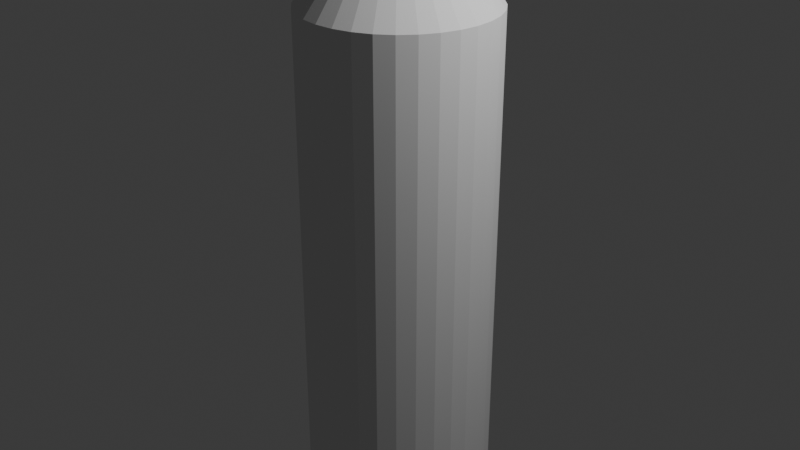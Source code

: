 # Source: bottle.blend  (saved by Blender 4.5.87; exported with 4.5.12 LTS)
import bpy
from mathutils import Matrix  # noqa: F401  (used for matrix-valued properties, if any)

bpy.ops.wm.read_factory_settings(use_empty=True)
scene = bpy.context.scene
scene.name = 'Scene'

# ---- collections
col_collection = bpy.data.collections.new('Collection'); scene.collection.children.link(col_collection)

# ---- world
world_world = bpy.data.worlds.new('World'); scene.world = world_world
world_world.use_nodes = True; world_world.node_tree.nodes.clear()
_N = world_world.node_tree.nodes; _L = world_world.node_tree.links
n0 = _N.new('ShaderNodeOutputWorld'); n0.name = 'World Output'; n0.location = (200, 100)
n1 = _N.new('ShaderNodeBackground'); n1.name = 'Background'; n1.location = (-200, 100)
n1.inputs[0].default_value = (0.05088, 0.05088, 0.05088, 1.0)
_L.new(n1.outputs[0], n0.inputs[0])
n0.is_active_output = True
world_world.color = (0.05088, 0.05088, 0.05088)
world_world.sun_shadow_jitter_overblur = 0.0

# ---- cameras
cam_camera = bpy.data.cameras.new('Camera')
cam_camera.clip_end = 100.0
cam_camera.ortho_scale = 7.314

# ---- lights
light_light = bpy.data.lights.new('Light', 'POINT')
light_light.energy = 1000.0
light_light.shadow_soft_size = 0.1

# ---- meshes
me_cylinder = bpy.data.meshes.new('Cylinder')
me_cylinder.from_pydata([(-3.989e-08, 1.0, -2.981), (0.1951, 0.9808, -2.981), (0.3827, 0.9239, -2.981), (0.5556, 0.8315, -2.981), (0.7071, 0.7071, -2.981), (0.8315, 0.5556, -2.981), (0.9239, 0.3827, -2.981), (0.9808, 0.1951, -2.981), (1.0, -4.743e-09, -2.981), (0.9808, -0.1951, -2.981), (0.9239, -0.3827, -2.981), (0.8315, -0.5556, -2.981), (0.7071, -0.7071, -2.981), (0.5556, -0.8315, -2.981), (0.3827, -0.9239, -2.981), (0.1951, -0.9808, -2.981), (-3.989e-08, -1.0, -2.981), (-0.1951, -0.9808, -2.981), (-0.3827, -0.9239, -2.981), (-0.5556, -0.8315, -2.981), (-0.7071, -0.7071, -2.981), (-0.8315, -0.5556, -2.981), (-0.9239, -0.3827, -2.981), (-0.9808, -0.1951, -2.981), (-1.0, -4.743e-09, -2.981), (-0.9808, 0.1951, -2.981), (-0.9239, 0.3827, -2.981), (-0.8315, 0.5556, -2.981), (-0.7071, 0.7071, -2.981), (-0.5556, 0.8315, -2.981), (-0.3827, 0.9239, -2.981), (-0.1951, 0.9808, -2.981), (-3.989e-08, 1.0, 2.216), (0.1951, 0.9808, 2.216), (0.3827, 0.9239, 2.216), (0.5556, 0.8315, 2.216), (0.7071, 0.7071, 2.216), (0.8315, 0.5556, 2.216), (0.9239, 0.3827, 2.216), (0.9808, 0.1951, 2.216), (1.0, -4.743e-09, 2.216), (0.9808, -0.1951, 2.216), (0.9239, -0.3827, 2.216), (0.8315, -0.5556, 2.216), (0.7071, -0.7071, 2.216), (0.5556, -0.8315, 2.216), (0.3827, -0.9239, 2.216), (0.1951, -0.9808, 2.216), (-3.989e-08, -1.0, 2.216), (-0.1951, -0.9808, 2.216), (-0.3827, -0.9239, 2.216), (-0.5556, -0.8315, 2.216), (-0.7071, -0.7071, 2.216), (-0.8315, -0.5556, 2.216), (-0.9239, -0.3827, 2.216), (-0.9808, -0.1951, 2.216), (-1.0, -4.743e-09, 2.216), (-0.9808, 0.1951, 2.216), (-0.9239, 0.3827, 2.216), (-0.8315, 0.5556, 2.216), (-0.7071, 0.7071, 2.216), (-0.5556, 0.8315, 2.216), (-0.3827, 0.9239, 2.216), (-0.1951, 0.9808, 2.216), (3.649e-08, 0.3593, 3.051), (0.07011, 0.3524, 3.051), (0.1375, 0.332, 3.051), (0.1996, 0.2988, 3.051), (0.2541, 0.2541, 3.051), (0.2988, 0.1996, 3.051), (0.332, 0.1375, 3.051), (0.3524, 0.07011, 3.051), (0.3593, -4.743e-09, 3.051), (0.3524, -0.07011, 3.051), (0.332, -0.1375, 3.051), (0.2988, -0.1996, 3.051), (0.2541, -0.2541, 3.051), (0.1996, -0.2988, 3.051), (0.1375, -0.332, 3.051), (0.07011, -0.3524, 3.051), (3.649e-08, -0.3593, 3.051), (-0.07011, -0.3524, 3.051), (-0.1375, -0.332, 3.051), (-0.1996, -0.2988, 3.051), (-0.2541, -0.2541, 3.051), (-0.2988, -0.1996, 3.051), (-0.332, -0.1375, 3.051), (-0.3524, -0.07011, 3.051), (-0.3593, -4.743e-09, 3.051), (-0.3524, 0.07011, 3.051), (-0.332, 0.1375, 3.051), (-0.2988, 0.1996, 3.051), (-0.2541, 0.2541, 3.051), (-0.1996, 0.2988, 3.051), (-0.1375, 0.332, 3.051), (-0.07011, 0.3524, 3.051), (-0.0701, 0.3524, 5.1), (7.582e-07, 0.3593, 5.1), (-0.1375, 0.332, 5.1), (-0.1996, 0.2988, 5.1), (-0.2541, 0.2541, 5.1), (-0.2988, 0.1996, 5.1), (-0.332, 0.1375, 5.1), (-0.3524, 0.07011, 5.1), (-0.3593, -4.743e-09, 5.1), (-0.3524, -0.07011, 5.1), (-0.332, -0.1375, 5.1), (-0.2988, -0.1996, 5.1), (-0.2541, -0.2541, 5.1), (-0.1996, -0.2988, 5.1), (-0.1375, -0.332, 5.1), (-0.0701, -0.3524, 5.1), (7.582e-07, -0.3593, 5.1), (0.07011, -0.3524, 5.1), (0.1375, -0.332, 5.1), (0.1996, -0.2988, 5.1), (0.2541, -0.2541, 5.1), (0.2988, -0.1996, 5.1), (0.332, -0.1375, 5.1), (0.3524, -0.07011, 5.1), (0.3593, -4.743e-09, 5.1), (0.3524, 0.07011, 5.1), (0.332, 0.1375, 5.1), (0.2988, 0.1996, 5.1), (0.2541, 0.2541, 5.1), (0.1996, 0.2988, 5.1), (0.1375, 0.332, 5.1), (0.07011, 0.3524, 5.1), (-0.0701, 0.3524, 4.98), (7.158e-07, 0.3593, 4.98), (-0.1375, 0.332, 4.98), (-0.1996, 0.2988, 4.98), (-0.2541, 0.2541, 4.98), (-0.2988, 0.1996, 4.98), (-0.332, 0.1375, 4.98), (-0.3524, 0.07011, 4.98), (-0.3593, -4.743e-09, 4.98), (-0.3524, -0.07011, 4.98), (-0.332, -0.1375, 4.98), (-0.2988, -0.1996, 4.98), (-0.2541, -0.2541, 4.98), (-0.1996, -0.2988, 4.98), (-0.1375, -0.332, 4.98), (-0.0701, -0.3524, 4.98), (7.158e-07, -0.3593, 4.98), (0.07011, -0.3524, 4.98), (0.1375, -0.332, 4.98), (0.1996, -0.2988, 4.98), (0.2541, -0.2541, 4.98), (0.2988, -0.1996, 4.98), (0.332, -0.1375, 4.98), (0.3524, -0.07011, 4.98), (0.3593, -4.743e-09, 4.98), (0.3524, 0.07011, 4.98), (0.332, 0.1375, 4.98), (0.2988, 0.1996, 4.98), (0.2541, 0.2541, 4.98), (0.1996, 0.2988, 4.98), (0.1375, 0.332, 4.98), (0.07011, 0.3524, 4.98), (-0.1375, 0.332, 4.981), (-0.1375, 0.332, 4.962), (-0.0701, 0.3524, 4.981), (-0.0701, 0.3524, 4.962), (7.162e-07, 0.3593, 4.981), (7.097e-07, 0.3593, 4.962), (-0.1996, 0.2988, 4.981), (-0.1996, 0.2988, 4.962), (-0.2541, 0.2541, 4.981), (-0.2541, 0.2541, 4.962), (-0.2988, 0.1996, 4.981), (-0.2988, 0.1996, 4.962), (-0.332, 0.1375, 4.981), (-0.332, 0.1375, 4.962), (-0.3524, 0.07011, 4.981), (-0.3524, 0.07011, 4.962), (-0.3593, -4.743e-09, 4.981), (-0.3593, -4.743e-09, 4.962), (-0.3524, -0.07011, 4.981), (-0.3524, -0.07011, 4.962), (-0.332, -0.1375, 4.981), (-0.332, -0.1375, 4.962), (-0.2988, -0.1996, 4.981), (-0.2988, -0.1996, 4.962), (-0.2541, -0.2541, 4.981), (-0.2541, -0.2541, 4.962), (-0.1996, -0.2988, 4.981), (-0.1996, -0.2988, 4.962), (-0.1375, -0.332, 4.981), (-0.1375, -0.332, 4.962), (-0.0701, -0.3524, 4.981), (-0.0701, -0.3524, 4.962), (7.162e-07, -0.3593, 4.981), (7.097e-07, -0.3593, 4.962), (0.07011, -0.3524, 4.981), (0.07011, -0.3524, 4.962), (0.1375, -0.332, 4.981), (0.1375, -0.332, 4.962), (0.1996, -0.2988, 4.981), (0.1996, -0.2988, 4.962), (0.2541, -0.2541, 4.981), (0.2541, -0.2541, 4.962), (0.2988, -0.1996, 4.981), (0.2988, -0.1996, 4.962), (0.332, -0.1375, 4.981), (0.332, -0.1375, 4.962), (0.3524, -0.07011, 4.981), (0.3524, -0.07011, 4.962), (0.3593, -4.743e-09, 4.981), (0.3593, -4.743e-09, 4.962), (0.3524, 0.07011, 4.981), (0.3524, 0.07011, 4.962), (0.332, 0.1375, 4.981), (0.332, 0.1375, 4.962), (0.2988, 0.1996, 4.981), (0.2988, 0.1996, 4.962), (0.2541, 0.2541, 4.981), (0.2541, 0.2541, 4.962), (0.1996, 0.2988, 4.981), (0.1996, 0.2988, 4.962), (0.1375, 0.332, 4.981), (0.1375, 0.332, 4.962), (0.07011, 0.3524, 4.981), (0.07011, 0.3524, 4.962), (-0.1996, 0.2988, 4.963), (-0.1996, 0.2988, 4.83), (-0.1375, 0.332, 4.963), (-0.1375, 0.332, 4.83), (-0.0701, 0.3524, 4.963), (-0.0701, 0.3524, 4.83), (7.101e-07, 0.3593, 4.963), (6.632e-07, 0.3593, 4.83), (-0.2541, 0.2541, 4.963), (-0.2541, 0.2541, 4.83), (-0.2988, 0.1996, 4.963), (-0.2988, 0.1996, 4.83), (-0.332, 0.1375, 4.963), (-0.332, 0.1375, 4.83), (-0.3524, 0.07011, 4.963), (-0.3524, 0.07011, 4.83), (-0.3593, -4.743e-09, 4.963), (-0.3593, -4.743e-09, 4.83), (-0.3524, -0.07011, 4.963), (-0.3524, -0.07011, 4.83), (-0.332, -0.1375, 4.963), (-0.332, -0.1375, 4.83), (-0.2988, -0.1996, 4.963), (-0.2988, -0.1996, 4.83), (-0.2541, -0.2541, 4.963), (-0.2541, -0.2541, 4.83), (-0.1996, -0.2988, 4.963), (-0.1996, -0.2988, 4.83), (-0.1375, -0.332, 4.963), (-0.1375, -0.332, 4.83), (-0.0701, -0.3524, 4.963), (-0.0701, -0.3524, 4.83), (7.101e-07, -0.3593, 4.963), (6.632e-07, -0.3593, 4.83), (0.07011, -0.3524, 4.963), (0.07011, -0.3524, 4.83), (0.1375, -0.332, 4.963), (0.1375, -0.332, 4.83), (0.1996, -0.2988, 4.963), (0.1996, -0.2988, 4.83), (0.2541, -0.2541, 4.963), (0.2541, -0.2541, 4.83), (0.2988, -0.1996, 4.963), (0.2988, -0.1996, 4.83), (0.332, -0.1375, 4.963), (0.332, -0.1375, 4.83), (0.3524, -0.07011, 4.963), (0.3524, -0.07011, 4.83), (0.3593, -4.743e-09, 4.963), (0.3593, -4.743e-09, 4.83), (0.3524, 0.07011, 4.963), (0.3524, 0.07011, 4.83), (0.332, 0.1375, 4.963), (0.332, 0.1375, 4.83), (0.2988, 0.1996, 4.963), (0.2988, 0.1996, 4.83), (0.2541, 0.2541, 4.963), (0.2541, 0.2541, 4.83), (0.1996, 0.2988, 4.963), (0.1996, 0.2988, 4.83), (0.1375, 0.332, 4.963), (0.1375, 0.332, 4.83), (0.07011, 0.3524, 4.963), (0.07011, 0.3524, 4.83), (-0.1375, 0.332, 4.963), (-0.1575, 0.3804, 4.964), (-0.1996, 0.2988, 4.963), (-0.2287, 0.3423, 4.964), (-0.2911, 0.2911, 4.831), (-0.2541, 0.2541, 4.816), (-0.2287, 0.3423, 4.831), (-0.1996, 0.2988, 4.816), (-0.0701, 0.3524, 4.963), (-0.08032, 0.4038, 4.964), (-0.1575, 0.3804, 4.831), (-0.1375, 0.332, 4.816), (7.101e-07, 0.3593, 4.963), (7.232e-07, 0.4117, 4.964), (-0.08032, 0.4038, 4.831), (-0.0701, 0.3524, 4.816), (0.07011, 0.3524, 4.963), (0.08032, 0.4038, 4.964), (6.699e-07, 0.4117, 4.831), (6.582e-07, 0.3593, 4.816), (-0.2541, 0.2541, 4.963), (-0.2911, 0.2911, 4.964), (-0.3423, 0.2287, 4.831), (-0.2988, 0.1996, 4.816), (-0.2988, 0.1996, 4.963), (-0.3423, 0.2287, 4.964), (-0.3804, 0.1575, 4.831), (-0.332, 0.1375, 4.816), (-0.332, 0.1375, 4.963), (-0.3804, 0.1575, 4.964), (-0.4038, 0.08032, 4.831), (-0.3524, 0.07011, 4.816), (-0.3524, 0.07011, 4.963), (-0.4038, 0.08032, 4.964), (-0.4117, -8.792e-09, 4.831), (-0.3593, -4.743e-09, 4.816), (-0.3593, -4.743e-09, 4.963), (-0.4117, -8.792e-09, 4.964), (-0.4038, -0.08032, 4.831), (-0.3524, -0.07011, 4.816), (-0.3524, -0.07011, 4.963), (-0.4038, -0.08032, 4.964), (-0.3804, -0.1575, 4.831), (-0.332, -0.1375, 4.816), (-0.332, -0.1375, 4.963), (-0.3804, -0.1575, 4.964), (-0.3423, -0.2287, 4.831), (-0.2988, -0.1996, 4.816), (-0.2988, -0.1996, 4.963), (-0.3423, -0.2287, 4.964), (-0.2911, -0.2911, 4.831), (-0.2541, -0.2541, 4.816), (-0.2541, -0.2541, 4.963), (-0.2911, -0.2911, 4.964), (-0.2287, -0.3423, 4.831), (-0.1996, -0.2988, 4.816), (-0.1996, -0.2988, 4.963), (-0.2287, -0.3423, 4.964), (-0.1575, -0.3804, 4.831), (-0.1375, -0.332, 4.816), (-0.1375, -0.332, 4.963), (-0.1575, -0.3804, 4.964), (-0.08032, -0.4038, 4.831), (-0.0701, -0.3524, 4.816), (-0.0701, -0.3524, 4.963), (-0.08032, -0.4038, 4.964), (6.699e-07, -0.4117, 4.831), (6.582e-07, -0.3593, 4.816), (7.101e-07, -0.3593, 4.963), (7.232e-07, -0.4117, 4.964), (0.08032, -0.4038, 4.831), (0.07011, -0.3524, 4.816), (0.07011, -0.3524, 4.963), (0.08032, -0.4038, 4.964), (0.1575, -0.3804, 4.831), (0.1375, -0.332, 4.816), (0.1375, -0.332, 4.963), (0.1575, -0.3804, 4.964), (0.2287, -0.3423, 4.831), (0.1996, -0.2988, 4.816), (0.1996, -0.2988, 4.963), (0.2287, -0.3423, 4.964), (0.2911, -0.2911, 4.831), (0.2541, -0.2541, 4.816), (0.2541, -0.2541, 4.963), (0.2911, -0.2911, 4.964), (0.3423, -0.2287, 4.831), (0.2988, -0.1996, 4.816), (0.2988, -0.1996, 4.963), (0.3423, -0.2287, 4.964), (0.3804, -0.1575, 4.831), (0.332, -0.1375, 4.816), (0.332, -0.1375, 4.963), (0.3804, -0.1575, 4.964), (0.4038, -0.08032, 4.831), (0.3524, -0.07011, 4.816), (0.3524, -0.07011, 4.963), (0.4038, -0.08032, 4.964), (0.4117, -8.792e-09, 4.831), (0.3593, -4.743e-09, 4.816), (0.3593, -4.743e-09, 4.963), (0.4117, -8.792e-09, 4.964), (0.4038, 0.08032, 4.831), (0.3524, 0.07011, 4.816), (0.3524, 0.07011, 4.963), (0.4038, 0.08032, 4.964), (0.3804, 0.1575, 4.831), (0.332, 0.1375, 4.816), (0.332, 0.1375, 4.963), (0.3804, 0.1575, 4.964), (0.3423, 0.2287, 4.831), (0.2988, 0.1996, 4.816), (0.2988, 0.1996, 4.963), (0.3423, 0.2287, 4.964), (0.2911, 0.2911, 4.831), (0.2541, 0.2541, 4.816), (0.2541, 0.2541, 4.963), (0.2911, 0.2911, 4.964), (0.2287, 0.3423, 4.831), (0.1996, 0.2988, 4.816), (0.1996, 0.2988, 4.963), (0.2287, 0.3423, 4.964), (0.1575, 0.3804, 4.831), (0.1375, 0.332, 4.816), (0.1375, 0.332, 4.963), (0.1575, 0.3804, 4.964), (0.08032, 0.4038, 4.831), (0.07011, 0.3524, 4.816)], [], [(149, 150, 204, 202), (0, 1, 2, 3, 4, 5, 6, 7, 8, 9, 10, 11, 12, 13, 14, 15, 16, 17, 18, 19, 20, 21, 22, 23, 24, 25, 26, 27, 28, 29, 30, 31), (31, 63, 32, 0), (30, 62, 63, 31), (29, 61, 62, 30), (28, 60, 61, 29), (27, 59, 60, 28), (26, 58, 59, 27), (25, 57, 58, 26), (24, 56, 57, 25), (23, 55, 56, 24), (22, 54, 55, 23), (21, 53, 54, 22), (20, 52, 53, 21), (19, 51, 52, 20), (18, 50, 51, 19), (17, 49, 50, 18), (16, 48, 49, 17), (15, 47, 48, 16), (14, 46, 47, 15), (13, 45, 46, 14), (12, 44, 45, 13), (11, 43, 44, 12), (10, 42, 43, 11), (9, 41, 42, 10), (8, 40, 41, 9), (7, 39, 40, 8), (6, 38, 39, 7), (5, 37, 38, 6), (4, 36, 37, 5), (3, 35, 36, 4), (2, 34, 35, 3), (1, 33, 34, 2), (0, 32, 33, 1), (63, 95, 64, 32), (62, 94, 95, 63), (61, 93, 94, 62), (60, 92, 93, 61), (59, 91, 92, 60), (58, 90, 91, 59), (57, 89, 90, 58), (56, 88, 89, 57), (55, 87, 88, 56), (54, 86, 87, 55), (53, 85, 86, 54), (52, 84, 85, 53), (51, 83, 84, 52), (50, 82, 83, 51), (49, 81, 82, 50), (48, 80, 81, 49), (47, 79, 80, 48), (46, 78, 79, 47), (45, 77, 78, 46), (44, 76, 77, 45), (43, 75, 76, 44), (42, 74, 75, 43), (41, 73, 74, 42), (40, 72, 73, 41), (39, 71, 72, 40), (38, 70, 71, 39), (37, 69, 70, 38), (36, 68, 69, 37), (35, 67, 68, 36), (34, 66, 67, 35), (33, 65, 66, 34), (32, 64, 65, 33), (94, 93, 92, 91, 90, 89, 88, 87, 86, 85, 84, 83, 82, 81, 80, 79, 78, 77, 76, 75, 74, 73, 72, 71, 70, 69, 68, 67, 66, 65, 64, 95), (98, 99, 100, 101, 102, 103, 104, 105, 106, 107, 108, 109, 110, 111, 112, 113, 114, 115, 116, 117, 118, 119, 120, 121, 122, 123, 124, 125, 126, 127, 97, 96), (136, 137, 178, 176), (150, 151, 206, 204), (137, 138, 180, 178), (151, 152, 208, 206), (138, 139, 182, 180), (152, 153, 210, 208), (139, 140, 184, 182), (153, 154, 212, 210), (140, 141, 186, 184), (154, 155, 214, 212), (141, 142, 188, 186), (129, 128, 162, 164), (155, 156, 216, 214), (142, 143, 190, 188), (128, 130, 160, 162), (156, 157, 218, 216), (143, 144, 192, 190), (130, 131, 166, 160), (157, 158, 220, 218), (144, 145, 194, 192), (131, 132, 168, 166), (158, 159, 222, 220), (145, 146, 196, 194), (132, 133, 170, 168), (159, 129, 164, 222), (146, 147, 198, 196), (133, 134, 172, 170), (147, 148, 200, 198), (134, 135, 174, 172), (148, 149, 202, 200), (135, 136, 176, 174), (296, 288, 226, 228), (300, 296, 228, 230), (288, 290, 224, 226), (290, 308, 232, 224), (308, 312, 234, 232), (312, 316, 236, 234), (316, 320, 238, 236), (320, 324, 240, 238), (324, 328, 242, 240), (328, 332, 244, 242), (332, 336, 246, 244), (336, 340, 248, 246), (340, 344, 250, 248), (344, 348, 252, 250), (348, 352, 254, 252), (352, 356, 256, 254), (356, 360, 258, 256), (360, 364, 260, 258), (364, 368, 262, 260), (368, 372, 264, 262), (372, 376, 266, 264), (376, 380, 268, 266), (380, 384, 270, 268), (384, 388, 272, 270), (388, 392, 274, 272), (392, 396, 276, 274), (396, 400, 278, 276), (400, 404, 280, 278), (404, 408, 282, 280), (408, 412, 284, 282), (412, 304, 286, 284), (304, 300, 230, 286), (162, 160, 98, 96), (227, 225, 294, 298), (164, 162, 96, 97), (229, 227, 298, 302), (222, 164, 97, 127), (231, 229, 302, 306), (160, 166, 99, 98), (225, 233, 292, 294), (166, 168, 100, 99), (233, 235, 310, 292), (168, 170, 101, 100), (235, 237, 314, 310), (170, 172, 102, 101), (237, 239, 318, 314), (172, 174, 103, 102), (239, 241, 322, 318), (174, 176, 104, 103), (241, 243, 326, 322), (176, 178, 105, 104), (243, 245, 330, 326), (178, 180, 106, 105), (245, 247, 334, 330), (180, 182, 107, 106), (247, 249, 338, 334), (182, 184, 108, 107), (249, 251, 342, 338), (184, 186, 109, 108), (251, 253, 346, 342), (186, 188, 110, 109), (253, 255, 350, 346), (188, 190, 111, 110), (255, 257, 354, 350), (190, 192, 112, 111), (257, 259, 358, 354), (192, 194, 113, 112), (259, 261, 362, 358), (194, 196, 114, 113), (261, 263, 366, 362), (196, 198, 115, 114), (263, 265, 370, 366), (198, 200, 116, 115), (265, 267, 374, 370), (200, 202, 117, 116), (267, 269, 378, 374), (202, 204, 118, 117), (269, 271, 382, 378), (204, 206, 119, 118), (271, 273, 386, 382), (206, 208, 120, 119), (273, 275, 390, 386), (208, 210, 121, 120), (275, 277, 394, 390), (210, 212, 122, 121), (277, 279, 398, 394), (212, 214, 123, 122), (279, 281, 402, 398), (214, 216, 124, 123), (281, 283, 406, 402), (216, 218, 125, 124), (283, 285, 410, 406), (218, 220, 126, 125), (285, 287, 414, 410), (220, 222, 127, 126), (287, 231, 306, 414), (226, 224, 291, 289), (295, 293, 233, 225), (228, 226, 289, 297), (299, 295, 225, 227), (230, 228, 297, 301), (303, 299, 227, 229), (286, 230, 301, 305), (307, 303, 229, 231), (224, 232, 309, 291), (293, 311, 235, 233), (232, 234, 313, 309), (311, 315, 237, 235), (234, 236, 317, 313), (315, 319, 239, 237), (236, 238, 321, 317), (319, 323, 241, 239), (238, 240, 325, 321), (323, 327, 243, 241), (240, 242, 329, 325), (327, 331, 245, 243), (242, 244, 333, 329), (331, 335, 247, 245), (244, 246, 337, 333), (335, 339, 249, 247), (246, 248, 341, 337), (339, 343, 251, 249), (248, 250, 345, 341), (343, 347, 253, 251), (250, 252, 349, 345), (347, 351, 255, 253), (252, 254, 353, 349), (351, 355, 257, 255), (254, 256, 357, 353), (355, 359, 259, 257), (256, 258, 361, 357), (359, 363, 261, 259), (258, 260, 365, 361), (363, 367, 263, 261), (260, 262, 369, 365), (367, 371, 265, 263), (262, 264, 373, 369), (371, 375, 267, 265), (264, 266, 377, 373), (375, 379, 269, 267), (266, 268, 381, 377), (379, 383, 271, 269), (268, 270, 385, 381), (383, 387, 273, 271), (270, 272, 389, 385), (387, 391, 275, 273), (272, 274, 393, 389), (391, 395, 277, 275), (274, 276, 397, 393), (395, 399, 279, 277), (276, 278, 401, 397), (399, 403, 281, 279), (278, 280, 405, 401), (403, 407, 283, 281), (280, 282, 409, 405), (407, 411, 285, 283), (282, 284, 413, 409), (411, 415, 287, 285), (284, 286, 305, 413), (415, 307, 231, 287), (161, 167, 290, 288), (297, 289, 130, 128), (167, 169, 308, 290), (289, 291, 131, 130), (294, 292, 169, 167), (92, 91, 311, 293), (298, 294, 167, 161), (93, 92, 293, 295), (163, 161, 288, 296), (301, 297, 128, 129), (302, 298, 161, 163), (94, 93, 295, 299), (165, 163, 296, 300), (305, 301, 129, 159), (306, 302, 163, 165), (95, 94, 299, 303), (223, 165, 300, 304), (413, 305, 159, 158), (414, 306, 165, 223), (64, 95, 303, 307), (169, 171, 312, 308), (291, 309, 132, 131), (292, 310, 171, 169), (91, 90, 315, 311), (171, 173, 316, 312), (309, 313, 133, 132), (310, 314, 173, 171), (90, 89, 319, 315), (173, 175, 320, 316), (313, 317, 134, 133), (314, 318, 175, 173), (89, 88, 323, 319), (175, 177, 324, 320), (317, 321, 135, 134), (318, 322, 177, 175), (88, 87, 327, 323), (177, 179, 328, 324), (321, 325, 136, 135), (322, 326, 179, 177), (87, 86, 331, 327), (179, 181, 332, 328), (325, 329, 137, 136), (326, 330, 181, 179), (86, 85, 335, 331), (181, 183, 336, 332), (329, 333, 138, 137), (330, 334, 183, 181), (85, 84, 339, 335), (183, 185, 340, 336), (333, 337, 139, 138), (334, 338, 185, 183), (84, 83, 343, 339), (185, 187, 344, 340), (337, 341, 140, 139), (338, 342, 187, 185), (83, 82, 347, 343), (187, 189, 348, 344), (341, 345, 141, 140), (342, 346, 189, 187), (82, 81, 351, 347), (189, 191, 352, 348), (345, 349, 142, 141), (346, 350, 191, 189), (81, 80, 355, 351), (191, 193, 356, 352), (349, 353, 143, 142), (350, 354, 193, 191), (80, 79, 359, 355), (193, 195, 360, 356), (353, 357, 144, 143), (354, 358, 195, 193), (79, 78, 363, 359), (195, 197, 364, 360), (357, 361, 145, 144), (358, 362, 197, 195), (78, 77, 367, 363), (197, 199, 368, 364), (361, 365, 146, 145), (362, 366, 199, 197), (77, 76, 371, 367), (199, 201, 372, 368), (365, 369, 147, 146), (366, 370, 201, 199), (76, 75, 375, 371), (201, 203, 376, 372), (369, 373, 148, 147), (370, 374, 203, 201), (75, 74, 379, 375), (203, 205, 380, 376), (373, 377, 149, 148), (374, 378, 205, 203), (74, 73, 383, 379), (205, 207, 384, 380), (377, 381, 150, 149), (378, 382, 207, 205), (73, 72, 387, 383), (207, 209, 388, 384), (381, 385, 151, 150), (382, 386, 209, 207), (72, 71, 391, 387), (209, 211, 392, 388), (385, 389, 152, 151), (386, 390, 211, 209), (71, 70, 395, 391), (211, 213, 396, 392), (389, 393, 153, 152), (390, 394, 213, 211), (70, 69, 399, 395), (213, 215, 400, 396), (393, 397, 154, 153), (394, 398, 215, 213), (69, 68, 403, 399), (215, 217, 404, 400), (397, 401, 155, 154), (398, 402, 217, 215), (68, 67, 407, 403), (217, 219, 408, 404), (401, 405, 156, 155), (402, 406, 219, 217), (67, 66, 411, 407), (219, 221, 412, 408), (405, 409, 157, 156), (406, 410, 221, 219), (66, 65, 415, 411), (221, 223, 304, 412), (409, 413, 158, 157), (410, 414, 223, 221), (65, 64, 307, 415)])
_uv = me_cylinder.uv_layers.new(name='UVMap')
_uv.uv.foreach_set('vector', [0.6562, 0.875, 0.6875, 0.875, 0.6875, 0.875, 0.6562, 0.875, 0.75, 0.49, 0.7968, 0.4854, 0.8418, 0.4717, 0.8833, 0.4496, 0.9197, 0.4197, 0.9496, 0.3833, 0.9717, 0.3418, 0.9854, 0.2968, 0.99, 0.25, 0.9854, 0.2032, 0.9717, 0.1582, 0.9496, 0.1167, 0.9197, 0.08029, 0.8833, 0.05045, 0.8418, 0.02827, 0.7968, 0.01461, 0.75, 0.01, 0.7032, 0.01461, 0.6582, 0.02827, 0.6167, 0.05045, 0.5803, 0.08029, 0.5504, 0.1167, 0.5283, 0.1582, 0.5146, 0.2032, 0.51, 0.25, 0.5146, 0.2968, 0.5283, 0.3418, 0.5504, 0.3833, 0.5803, 0.4197, 0.6167, 0.4496, 0.6582, 0.4717, 0.7032, 0.4854, 0.03125, 0.5, 0.03125, 0.75, 0.0, 0.75, 0.0, 0.5, 0.0625, 0.5, 0.0625, 0.75, 0.03125, 0.75, 0.03125, 0.5, 0.09375, 0.5, 0.09375, 0.75, 0.0625, 0.75, 0.0625, 0.5, 0.125, 0.5, 0.125, 0.75, 0.09375, 0.75, 0.09375, 0.5, 0.1562, 0.5, 0.1562, 0.75, 0.125, 0.75, 0.125, 0.5, 0.1875, 0.5, 0.1875, 0.75, 0.1562, 0.75, 0.1562, 0.5, 0.2188, 0.5, 0.2188, 0.75, 0.1875, 0.75, 0.1875, 0.5, 0.25, 0.5, 0.25, 0.75, 0.2188, 0.75, 0.2188, 0.5, 0.2812, 0.5, 0.2812, 0.75, 0.25, 0.75, 0.25, 0.5, 0.3125, 0.5, 0.3125, 0.75, 0.2812, 0.75, 0.2812, 0.5, 0.3438, 0.5, 0.3438, 0.75, 0.3125, 0.75, 0.3125, 0.5, 0.375, 0.5, 0.375, 0.75, 0.3438, 0.75, 0.3438, 0.5, 0.4062, 0.5, 0.4062, 0.75, 0.375, 0.75, 0.375, 0.5, 0.4375, 0.5, 0.4375, 0.75, 0.4062, 0.75, 0.4062, 0.5, 0.4688, 0.5, 0.4688, 0.75, 0.4375, 0.75, 0.4375, 0.5, 0.5, 0.5, 0.5, 0.75, 0.4688, 0.75, 0.4688, 0.5, 0.5312, 0.5, 0.5312, 0.75, 0.5, 0.75, 0.5, 0.5, 0.5625, 0.5, 0.5625, 0.75, 0.5312, 0.75, 0.5312, 0.5, 0.5938, 0.5, 0.5938, 0.75, 0.5625, 0.75, 0.5625, 0.5, 0.625, 0.5, 0.625, 0.75, 0.5938, 0.75, 0.5938, 0.5, 0.6562, 0.5, 0.6562, 0.75, 0.625, 0.75, 0.625, 0.5, 0.6875, 0.5, 0.6875, 0.75, 0.6562, 0.75, 0.6562, 0.5, 0.7188, 0.5, 0.7188, 0.75, 0.6875, 0.75, 0.6875, 0.5, 0.75, 0.5, 0.75, 0.75, 0.7188, 0.75, 0.7188, 0.5, 0.7812, 0.5, 0.7812, 0.75, 0.75, 0.75, 0.75, 0.5, 0.8125, 0.5, 0.8125, 0.75, 0.7812, 0.75, 0.7812, 0.5, 0.8438, 0.5, 0.8438, 0.75, 0.8125, 0.75, 0.8125, 0.5, 0.875, 0.5, 0.875, 0.75, 0.8438, 0.75, 0.8438, 0.5, 0.9062, 0.5, 0.9062, 0.75, 0.875, 0.75, 0.875, 0.5, 0.9375, 0.5, 0.9375, 0.75, 0.9062, 0.75, 0.9062, 0.5, 0.9688, 0.5, 0.9688, 0.75, 0.9375, 0.75, 0.9375, 0.5, 1.0, 0.5, 1.0, 0.75, 0.9688, 0.75, 0.9688, 0.5, 0.03125, 0.75, 0.03125, 0.875, 0.0, 0.875, 0.0, 0.75, 0.0625, 0.75, 0.0625, 0.875, 0.03125, 0.875, 0.03125, 0.75, 0.09375, 0.75, 0.09375, 0.875, 0.0625, 0.875, 0.0625, 0.75, 0.125, 0.75, 0.125, 0.875, 0.09375, 0.875, 0.09375, 0.75, 0.1562, 0.75, 0.1562, 0.875, 0.125, 0.875, 0.125, 0.75, 0.1875, 0.75, 0.1875, 0.875, 0.1562, 0.875, 0.1562, 0.75, 0.2188, 0.75, 0.2188, 0.875, 0.1875, 0.875, 0.1875, 0.75, 0.25, 0.75, 0.25, 0.875, 0.2188, 0.875, 0.2188, 0.75, 0.2812, 0.75, 0.2812, 0.875, 0.25, 0.875, 0.25, 0.75, 0.3125, 0.75, 0.3125, 0.875, 0.2812, 0.875, 0.2812, 0.75, 0.3438, 0.75, 0.3438, 0.875, 0.3125, 0.875, 0.3125, 0.75, 0.375, 0.75, 0.375, 0.875, 0.3438, 0.875, 0.3438, 0.75, 0.4062, 0.75, 0.4062, 0.875, 0.375, 0.875, 0.375, 0.75, 0.4375, 0.75, 0.4375, 0.875, 0.4062, 0.875, 0.4062, 0.75, 0.4688, 0.75, 0.4688, 0.875, 0.4375, 0.875, 0.4375, 0.75, 0.5, 0.75, 0.5, 0.875, 0.4688, 0.875, 0.4688, 0.75, 0.5312, 0.75, 0.5312, 0.875, 0.5, 0.875, 0.5, 0.75, 0.5625, 0.75, 0.5625, 0.875, 0.5312, 0.875, 0.5312, 0.75, 0.5938, 0.75, 0.5938, 0.875, 0.5625, 0.875, 0.5625, 0.75, 0.625, 0.75, 0.625, 0.875, 0.5938, 0.875, 0.5938, 0.75, 0.6562, 0.75, 0.6562, 0.875, 0.625, 0.875, 0.625, 0.75, 0.6875, 0.75, 0.6875, 0.875, 0.6562, 0.875, 0.6562, 0.75, 0.7188, 0.75, 0.7188, 0.875, 0.6875, 0.875, 0.6875, 0.75, 0.75, 0.75, 0.75, 0.875, 0.7188, 0.875, 0.7188, 0.75, 0.7812, 0.75, 0.7812, 0.875, 0.75, 0.875, 0.75, 0.75, 0.8125, 0.75, 0.8125, 0.875, 0.7812, 0.875, 0.7812, 0.75, 0.8438, 0.75, 0.8438, 0.875, 0.8125, 0.875, 0.8125, 0.75, 0.875, 0.75, 0.875, 0.875, 0.8438, 0.875, 0.8438, 0.75, 0.9062, 0.75, 0.9062, 0.875, 0.875, 0.875, 0.875, 0.75, 0.9375, 0.75, 0.9375, 0.875, 0.9062, 0.875, 0.9062, 0.75, 0.9688, 0.75, 0.9688, 0.875, 0.9375, 0.875, 0.9375, 0.75, 1.0, 0.75, 1.0, 0.875, 0.9688, 0.875, 0.9688, 0.75, 0.0625, 0.875, 0.09375, 0.875, 0.125, 0.875, 0.1562, 0.875, 0.1875, 0.875, 0.2188, 0.875, 0.25, 0.875, 0.2812, 0.875, 0.3125, 0.875, 0.3438, 0.875, 0.375, 0.875, 0.4062, 0.875, 0.4375, 0.875, 0.4688, 0.875, 0.5, 0.875, 0.5312, 0.875, 0.5625, 0.875, 0.5938, 0.875, 0.625, 0.875, 0.6562, 0.875, 0.6875, 0.875, 0.7188, 0.875, 0.75, 0.875, 0.7812, 0.875, 0.8125, 0.875, 0.8438, 0.875, 0.875, 0.875, 0.9062, 0.875, 0.9375, 0.875, 0.9688, 0.875, 0.0, 0.875, 0.03125, 0.875, 0.0625, 0.875, 0.09375, 0.875, 0.125, 0.875, 0.1562, 0.875, 0.1875, 0.875, 0.2188, 0.875, 0.25, 0.875, 0.2812, 0.875, 0.3125, 0.875, 0.3438, 0.875, 0.375, 0.875, 0.4062, 0.875, 0.4375, 0.875, 0.4688, 0.875, 0.5, 0.875, 0.5312, 0.875, 0.5625, 0.875, 0.5938, 0.875, 0.625, 0.875, 0.6562, 0.875, 0.6875, 0.875, 0.7188, 0.875, 0.75, 0.875, 0.7812, 0.875, 0.8125, 0.875, 0.8438, 0.875, 0.875, 0.875, 0.9062, 0.875, 0.9375, 0.875, 0.9688, 0.875, 0.0, 0.875, 0.03125, 0.875, 0.25, 0.875, 0.2812, 0.875, 0.2812, 0.875, 0.25, 0.875, 0.6875, 0.875, 0.7188, 0.875, 0.7188, 0.875, 0.6875, 0.875, 0.2812, 0.875, 0.3125, 0.875, 0.3125, 0.875, 0.2812, 0.875, 0.7188, 0.875, 0.75, 0.875, 0.75, 0.875, 0.7188, 0.875, 0.3125, 0.875, 0.3438, 0.875, 0.3438, 0.875, 0.3125, 0.875, 0.75, 0.875, 0.7812, 0.875, 0.7812, 0.875, 0.75, 0.875, 0.3438, 0.875, 0.375, 0.875, 0.375, 0.875, 0.3438, 0.875, 0.7812, 0.875, 0.8125, 0.875, 0.8125, 0.875, 0.7812, 0.875, 0.375, 0.875, 0.4062, 0.875, 0.4062, 0.875, 0.375, 0.875, 0.8125, 0.875, 0.8438, 0.875, 0.8438, 0.875, 0.8125, 0.875, 0.4062, 0.875, 0.4375, 0.875, 0.4375, 0.875, 0.4062, 0.875, 0.0, 0.875, 0.03125, 0.875, 0.03125, 0.875, 0.0, 0.875, 0.8438, 0.875, 0.875, 0.875, 0.875, 0.875, 0.8438, 0.875, 0.4375, 0.875, 0.4688, 0.875, 0.4688, 0.875, 0.4375, 0.875, 0.03125, 0.875, 0.0625, 0.875, 0.0625, 0.875, 0.03125, 0.875, 0.875, 0.875, 0.9062, 0.875, 0.9063, 0.875, 0.875, 0.875, 0.4688, 0.875, 0.5, 0.875, 0.5, 0.875, 0.4688, 0.875, 0.0625, 0.875, 0.09375, 0.875, 0.09375, 0.875, 0.0625, 0.875, 0.9062, 0.875, 0.9375, 0.875, 0.9375, 0.875, 0.9063, 0.875, 0.5, 0.875, 0.5312, 0.875, 0.5312, 0.875, 0.5, 0.875, 0.09375, 0.875, 0.125, 0.875, 0.125, 0.875, 0.09375, 0.875, 0.9375, 0.875, 0.9688, 0.875, 0.9688, 0.875, 0.9375, 0.875, 0.5312, 0.875, 0.5625, 0.875, 0.5625, 0.875, 0.5312, 0.875, 0.125, 0.875, 0.1562, 0.875, 0.1562, 0.875, 0.125, 0.875, 0.9688, 0.875, 0.0, 0.875, 0.0, 0.875, 0.9688, 0.875, 0.5625, 0.875, 0.5938, 0.875, 0.5938, 0.875, 0.5625, 0.875, 0.1562, 0.875, 0.1875, 0.875, 0.1875, 0.875, 0.1562, 0.875, 0.5938, 0.875, 0.625, 0.875, 0.625, 0.875, 0.5938, 0.875, 0.1875, 0.875, 0.2188, 0.875, 0.2188, 0.875, 0.1875, 0.875, 0.625, 0.875, 0.6562, 0.875, 0.6562, 0.875, 0.625, 0.875, 0.2188, 0.875, 0.25, 0.875, 0.25, 0.875, 0.2188, 0.875, 0.03125, 0.875, 0.0625, 0.875, 0.0625, 0.875, 0.03125, 0.875, 0.0, 0.875, 0.03125, 0.875, 0.03125, 0.875, 0.0, 0.875, 0.0625, 0.875, 0.09375, 0.875, 0.09375, 0.875, 0.0625, 0.875, 0.09375, 0.875, 0.125, 0.875, 0.125, 0.875, 0.09375, 0.875, 0.125, 0.875, 0.1562, 0.875, 0.1562, 0.875, 0.125, 0.875, 0.1562, 0.875, 0.1875, 0.875, 0.1875, 0.875, 0.1562, 0.875, 0.1875, 0.875, 0.2188, 0.875, 0.2188, 0.875, 0.1875, 0.875, 0.2188, 0.875, 0.25, 0.875, 0.25, 0.875, 0.2188, 0.875, 0.25, 0.875, 0.2812, 0.875, 0.2812, 0.875, 0.25, 0.875, 0.2812, 0.875, 0.3125, 0.875, 0.3125, 0.875, 0.2812, 0.875, 0.3125, 0.875, 0.3438, 0.875, 0.3438, 0.875, 0.3125, 0.875, 0.3438, 0.875, 0.375, 0.875, 0.375, 0.875, 0.3438, 0.875, 0.375, 0.875, 0.4062, 0.875, 0.4062, 0.875, 0.375, 0.875, 0.4062, 0.875, 0.4375, 0.875, 0.4375, 0.875, 0.4062, 0.875, 0.4375, 0.875, 0.4688, 0.875, 0.4688, 0.875, 0.4375, 0.875, 0.4688, 0.875, 0.5, 0.875, 0.5, 0.875, 0.4688, 0.875, 0.5, 0.875, 0.5312, 0.875, 0.5312, 0.875, 0.5, 0.875, 0.5312, 0.875, 0.5625, 0.875, 0.5625, 0.875, 0.5312, 0.875, 0.5625, 0.875, 0.5938, 0.875, 0.5938, 0.875, 0.5625, 0.875, 0.5938, 0.875, 0.625, 0.875, 0.625, 0.875, 0.5938, 0.875, 0.625, 0.875, 0.6562, 0.875, 0.6562, 0.875, 0.625, 0.875, 0.6562, 0.875, 0.6875, 0.875, 0.6875, 0.875, 0.6562, 0.875, 0.6875, 0.875, 0.7188, 0.875, 0.7188, 0.875, 0.6875, 0.875, 0.7188, 0.875, 0.75, 0.875, 0.75, 0.875, 0.7188, 0.875, 0.75, 0.875, 0.7812, 0.875, 0.7812, 0.875, 0.75, 0.875, 0.7812, 0.875, 0.8125, 0.875, 0.8125, 0.875, 0.7812, 0.875, 0.8125, 0.875, 0.8438, 0.875, 0.8438, 0.875, 0.8125, 0.875, 0.8438, 0.875, 0.875, 0.875, 0.875, 0.875, 0.8438, 0.875, 0.875, 0.875, 0.9062, 0.875, 0.9062, 0.875, 0.875, 0.875, 0.9062, 0.875, 0.9375, 0.875, 0.9375, 0.875, 0.9062, 0.875, 0.9375, 0.875, 0.9688, 0.875, 0.9688, 0.875, 0.9375, 0.875, 0.9688, 0.875, 1.0, 0.875, 1.0, 0.875, 0.9688, 0.875, 0.03125, 0.875, 0.0625, 0.875, 0.0625, 0.875, 0.03125, 0.875, 0.0625, 0.875, 0.09375, 0.875, 0.09375, 0.875, 0.0625, 0.875, 0.0, 0.875, 0.03125, 0.875, 0.03125, 0.875, 0.0, 0.875, 0.03125, 0.875, 0.0625, 0.875, 0.0625, 0.875, 0.03125, 0.875, 0.9688, 0.875, 0.0, 0.875, 0.0, 0.875, 0.9688, 0.875, 0.0, 0.875, 0.03125, 0.875, 0.03125, 0.875, 0.0, 0.875, 0.0625, 0.875, 0.09375, 0.875, 0.09375, 0.875, 0.0625, 0.875, 0.09375, 0.875, 0.125, 0.875, 0.125, 0.875, 0.09375, 0.875, 0.09375, 0.875, 0.125, 0.875, 0.125, 0.875, 0.09375, 0.875, 0.125, 0.875, 0.1562, 0.875, 0.1562, 0.875, 0.125, 0.875, 0.125, 0.875, 0.1562, 0.875, 0.1562, 0.875, 0.125, 0.875, 0.1562, 0.875, 0.1875, 0.875, 0.1875, 0.875, 0.1562, 0.875, 0.1562, 0.875, 0.1875, 0.875, 0.1875, 0.875, 0.1562, 0.875, 0.1875, 0.875, 0.2188, 0.875, 0.2188, 0.875, 0.1875, 0.875, 0.1875, 0.875, 0.2188, 0.875, 0.2188, 0.875, 0.1875, 0.875, 0.2188, 0.875, 0.25, 0.875, 0.25, 0.875, 0.2188, 0.875, 0.2188, 0.875, 0.25, 0.875, 0.25, 0.875, 0.2188, 0.875, 0.25, 0.875, 0.2812, 0.875, 0.2812, 0.875, 0.25, 0.875, 0.25, 0.875, 0.2812, 0.875, 0.2812, 0.875, 0.25, 0.875, 0.2812, 0.875, 0.3125, 0.875, 0.3125, 0.875, 0.2812, 0.875, 0.2812, 0.875, 0.3125, 0.875, 0.3125, 0.875, 0.2812, 0.875, 0.3125, 0.875, 0.3438, 0.875, 0.3438, 0.875, 0.3125, 0.875, 0.3125, 0.875, 0.3438, 0.875, 0.3438, 0.875, 0.3125, 0.875, 0.3438, 0.875, 0.375, 0.875, 0.375, 0.875, 0.3438, 0.875, 0.3438, 0.875, 0.375, 0.875, 0.375, 0.875, 0.3438, 0.875, 0.375, 0.875, 0.4062, 0.875, 0.4062, 0.875, 0.375, 0.875, 0.375, 0.875, 0.4062, 0.875, 0.4062, 0.875, 0.375, 0.875, 0.4062, 0.875, 0.4375, 0.875, 0.4375, 0.875, 0.4062, 0.875, 0.4062, 0.875, 0.4375, 0.875, 0.4375, 0.875, 0.4062, 0.875, 0.4375, 0.875, 0.4688, 0.875, 0.4688, 0.875, 0.4375, 0.875, 0.4375, 0.875, 0.4688, 0.875, 0.4688, 0.875, 0.4375, 0.875, 0.4688, 0.875, 0.5, 0.875, 0.5, 0.875, 0.4688, 0.875, 0.4688, 0.875, 0.5, 0.875, 0.5, 0.875, 0.4688, 0.875, 0.5, 0.875, 0.5312, 0.875, 0.5312, 0.875, 0.5, 0.875, 0.5, 0.875, 0.5312, 0.875, 0.5312, 0.875, 0.5, 0.875, 0.5312, 0.875, 0.5625, 0.875, 0.5625, 0.875, 0.5312, 0.875, 0.5312, 0.875, 0.5625, 0.875, 0.5625, 0.875, 0.5312, 0.875, 0.5625, 0.875, 0.5938, 0.875, 0.5938, 0.875, 0.5625, 0.875, 0.5625, 0.875, 0.5938, 0.875, 0.5938, 0.875, 0.5625, 0.875, 0.5938, 0.875, 0.625, 0.875, 0.625, 0.875, 0.5938, 0.875, 0.5938, 0.875, 0.625, 0.875, 0.625, 0.875, 0.5938, 0.875, 0.625, 0.875, 0.6562, 0.875, 0.6562, 0.875, 0.625, 0.875, 0.625, 0.875, 0.6562, 0.875, 0.6562, 0.875, 0.625, 0.875, 0.6562, 0.875, 0.6875, 0.875, 0.6875, 0.875, 0.6562, 0.875, 0.6562, 0.875, 0.6875, 0.875, 0.6875, 0.875, 0.6562, 0.875, 0.6875, 0.875, 0.7187, 0.875, 0.7188, 0.875, 0.6875, 0.875, 0.6875, 0.875, 0.7188, 0.875, 0.7188, 0.875, 0.6875, 0.875, 0.7187, 0.875, 0.75, 0.875, 0.75, 0.875, 0.7188, 0.875, 0.7188, 0.875, 0.75, 0.875, 0.75, 0.875, 0.7188, 0.875, 0.75, 0.875, 0.7812, 0.875, 0.7812, 0.875, 0.75, 0.875, 0.75, 0.875, 0.7812, 0.875, 0.7812, 0.875, 0.75, 0.875, 0.7812, 0.875, 0.8125, 0.875, 0.8125, 0.875, 0.7812, 0.875, 0.7812, 0.875, 0.8125, 0.875, 0.8125, 0.875, 0.7812, 0.875, 0.8125, 0.875, 0.8438, 0.875, 0.8438, 0.875, 0.8125, 0.875, 0.8125, 0.875, 0.8438, 0.875, 0.8438, 0.875, 0.8125, 0.875, 0.8438, 0.875, 0.875, 0.875, 0.875, 0.875, 0.8438, 0.875, 0.8438, 0.875, 0.875, 0.875, 0.875, 0.875, 0.8438, 0.875, 0.875, 0.875, 0.9062, 0.875, 0.9062, 0.875, 0.875, 0.875, 0.875, 0.875, 0.9063, 0.875, 0.9062, 0.875, 0.875, 0.875, 0.9062, 0.875, 0.9375, 0.875, 0.9375, 0.875, 0.9062, 0.875, 0.9063, 0.875, 0.9375, 0.875, 0.9375, 0.875, 0.9062, 0.875, 0.9375, 0.875, 0.9688, 0.875, 0.9688, 0.875, 0.9375, 0.875, 0.9375, 0.875, 0.9688, 0.875, 0.9688, 0.875, 0.9375, 0.875, 0.9688, 0.875, 1.0, 0.875, 1.0, 0.875, 0.9688, 0.875, 0.0625, 0.875, 0.09375, 0.875, 0.09375, 0.875, 0.0625, 0.875, 0.09375, 0.875, 0.125, 0.875, 0.125, 0.875, 0.09375, 0.875, 0.03125, 0.875, 0.0625, 0.875, 0.0625, 0.875, 0.03125, 0.875, 0.0625, 0.875, 0.09375, 0.875, 0.09375, 0.875, 0.0625, 0.875, 0.0, 0.875, 0.03125, 0.875, 0.03125, 0.875, 0.0, 0.875, 0.03125, 0.875, 0.0625, 0.875, 0.0625, 0.875, 0.03125, 0.875, 0.9688, 0.875, 1.0, 0.875, 1.0, 0.875, 0.9688, 0.875, 0.0, 0.875, 0.03125, 0.875, 0.03125, 0.875, 0.0, 0.875, 0.09375, 0.875, 0.125, 0.875, 0.125, 0.875, 0.09375, 0.875, 0.125, 0.875, 0.1562, 0.875, 0.1562, 0.875, 0.125, 0.875, 0.125, 0.875, 0.1562, 0.875, 0.1562, 0.875, 0.125, 0.875, 0.1562, 0.875, 0.1875, 0.875, 0.1875, 0.875, 0.1562, 0.875, 0.1562, 0.875, 0.1875, 0.875, 0.1875, 0.875, 0.1562, 0.875, 0.1875, 0.875, 0.2188, 0.875, 0.2188, 0.875, 0.1875, 0.875, 0.1875, 0.875, 0.2188, 0.875, 0.2188, 0.875, 0.1875, 0.875, 0.2188, 0.875, 0.25, 0.875, 0.25, 0.875, 0.2188, 0.875, 0.2188, 0.875, 0.25, 0.875, 0.25, 0.875, 0.2188, 0.875, 0.25, 0.875, 0.2812, 0.875, 0.2812, 0.875, 0.25, 0.875, 0.25, 0.875, 0.2812, 0.875, 0.2812, 0.875, 0.25, 0.875, 0.2812, 0.875, 0.3125, 0.875, 0.3125, 0.875, 0.2812, 0.875, 0.2812, 0.875, 0.3125, 0.875, 0.3125, 0.875, 0.2812, 0.875, 0.3125, 0.875, 0.3438, 0.875, 0.3438, 0.875, 0.3125, 0.875, 0.3125, 0.875, 0.3438, 0.875, 0.3438, 0.875, 0.3125, 0.875, 0.3438, 0.875, 0.375, 0.875, 0.375, 0.875, 0.3438, 0.875, 0.3438, 0.875, 0.375, 0.875, 0.375, 0.875, 0.3438, 0.875, 0.375, 0.875, 0.4062, 0.875, 0.4062, 0.875, 0.375, 0.875, 0.375, 0.875, 0.4062, 0.875, 0.4062, 0.875, 0.375, 0.875, 0.4062, 0.875, 0.4375, 0.875, 0.4375, 0.875, 0.4062, 0.875, 0.4062, 0.875, 0.4375, 0.875, 0.4375, 0.875, 0.4062, 0.875, 0.4375, 0.875, 0.4688, 0.875, 0.4688, 0.875, 0.4375, 0.875, 0.4375, 0.875, 0.4688, 0.875, 0.4688, 0.875, 0.4375, 0.875, 0.4688, 0.875, 0.5, 0.875, 0.5, 0.875, 0.4688, 0.875, 0.4688, 0.875, 0.5, 0.875, 0.5, 0.875, 0.4688, 0.875, 0.5, 0.875, 0.5312, 0.875, 0.5312, 0.875, 0.5, 0.875, 0.5, 0.875, 0.5312, 0.875, 0.5312, 0.875, 0.5, 0.875, 0.5312, 0.875, 0.5625, 0.875, 0.5625, 0.875, 0.5312, 0.875, 0.5312, 0.875, 0.5625, 0.875, 0.5625, 0.875, 0.5312, 0.875, 0.5625, 0.875, 0.5938, 0.875, 0.5938, 0.875, 0.5625, 0.875, 0.5625, 0.875, 0.5938, 0.875, 0.5938, 0.875, 0.5625, 0.875, 0.5938, 0.875, 0.625, 0.875, 0.625, 0.875, 0.5938, 0.875, 0.5938, 0.875, 0.625, 0.875, 0.625, 0.875, 0.5938, 0.875, 0.625, 0.875, 0.6562, 0.875, 0.6562, 0.875, 0.625, 0.875, 0.625, 0.875, 0.6562, 0.875, 0.6562, 0.875, 0.625, 0.875, 0.6562, 0.875, 0.6875, 0.875, 0.6875, 0.875, 0.6562, 0.875, 0.6562, 0.875, 0.6875, 0.875, 0.6875, 0.875, 0.6562, 0.875, 0.6875, 0.875, 0.7187, 0.875, 0.7187, 0.875, 0.6875, 0.875, 0.6875, 0.875, 0.7188, 0.875, 0.7188, 0.875, 0.6875, 0.875, 0.7187, 0.875, 0.75, 0.875, 0.75, 0.875, 0.7187, 0.875, 0.7188, 0.875, 0.75, 0.875, 0.75, 0.875, 0.7188, 0.875, 0.75, 0.875, 0.7812, 0.875, 0.7812, 0.875, 0.75, 0.875, 0.75, 0.875, 0.7812, 0.875, 0.7812, 0.875, 0.75, 0.875, 0.7812, 0.875, 0.8125, 0.875, 0.8125, 0.875, 0.7812, 0.875, 0.7812, 0.875, 0.8125, 0.875, 0.8125, 0.875, 0.7812, 0.875, 0.8125, 0.875, 0.8438, 0.875, 0.8438, 0.875, 0.8125, 0.875, 0.8125, 0.875, 0.8438, 0.875, 0.8438, 0.875, 0.8125, 0.875, 0.8438, 0.875, 0.875, 0.875, 0.875, 0.875, 0.8438, 0.875, 0.8438, 0.875, 0.875, 0.875, 0.875, 0.875, 0.8438, 0.875, 0.875, 0.875, 0.9062, 0.875, 0.9062, 0.875, 0.875, 0.875, 0.875, 0.875, 0.9062, 0.875, 0.9062, 0.875, 0.875, 0.875, 0.9062, 0.875, 0.9375, 0.875, 0.9375, 0.875, 0.9062, 0.875, 0.9062, 0.875, 0.9375, 0.875, 0.9375, 0.875, 0.9062, 0.875, 0.9375, 0.875, 0.9688, 0.875, 0.9688, 0.875, 0.9375, 0.875, 0.9375, 0.875, 0.9688, 0.875, 0.9688, 0.875, 0.9375, 0.875, 0.9688, 0.875, 1.0, 0.875, 1.0, 0.875, 0.9688, 0.875, 0.0625, 0.875, 0.09375, 0.875, 0.09375, 0.875, 0.0625, 0.875, 0.03125, 0.875, 0.0625, 0.875, 0.0625, 0.875, 0.03125, 0.875, 0.09375, 0.875, 0.125, 0.875, 0.125, 0.875, 0.09375, 0.875, 0.0625, 0.875, 0.09375, 0.875, 0.09375, 0.875, 0.0625, 0.875, 0.09375, 0.875, 0.125, 0.875, 0.125, 0.875, 0.09375, 0.875, 0.125, 0.875, 0.1562, 0.875, 0.1562, 0.875, 0.125, 0.875, 0.0625, 0.875, 0.09375, 0.875, 0.09375, 0.875, 0.0625, 0.875, 0.09375, 0.875, 0.125, 0.875, 0.125, 0.875, 0.09375, 0.875, 0.03125, 0.875, 0.0625, 0.875, 0.0625, 0.875, 0.03125, 0.875, 0.0, 0.875, 0.03125, 0.875, 0.03125, 0.875, 0.0, 0.875, 0.03125, 0.875, 0.0625, 0.875, 0.0625, 0.875, 0.03125, 0.875, 0.0625, 0.875, 0.09375, 0.875, 0.09375, 0.875, 0.0625, 0.875, 0.0, 0.875, 0.03125, 0.875, 0.03125, 0.875, 0.0, 0.875, 0.9688, 0.875, 1.0, 0.875, 1.0, 0.875, 0.9688, 0.875, 0.0, 0.875, 0.03125, 0.875, 0.03125, 0.875, 0.0, 0.875, 0.03125, 0.875, 0.0625, 0.875, 0.0625, 0.875, 0.03125, 0.875, 0.9688, 0.875, 1.0, 0.875, 1.0, 0.875, 0.9688, 0.875, 0.9375, 0.875, 0.9688, 0.875, 0.9688, 0.875, 0.9375, 0.875, 0.9688, 0.875, 1.0, 0.875, 1.0, 0.875, 0.9688, 0.875, 0.0, 0.875, 0.03125, 0.875, 0.03125, 0.875, 0.0, 0.875, 0.125, 0.875, 0.1562, 0.875, 0.1562, 0.875, 0.125, 0.875, 0.09375, 0.875, 0.125, 0.875, 0.125, 0.875, 0.09375, 0.875, 0.125, 0.875, 0.1562, 0.875, 0.1562, 0.875, 0.125, 0.875, 0.1562, 0.875, 0.1875, 0.875, 0.1875, 0.875, 0.1562, 0.875, 0.1562, 0.875, 0.1875, 0.875, 0.1875, 0.875, 0.1562, 0.875, 0.125, 0.875, 0.1562, 0.875, 0.1562, 0.875, 0.125, 0.875, 0.1562, 0.875, 0.1875, 0.875, 0.1875, 0.875, 0.1562, 0.875, 0.1875, 0.875, 0.2188, 0.875, 0.2188, 0.875, 0.1875, 0.875, 0.1875, 0.875, 0.2188, 0.875, 0.2188, 0.875, 0.1875, 0.875, 0.1562, 0.875, 0.1875, 0.875, 0.1875, 0.875, 0.1562, 0.875, 0.1875, 0.875, 0.2188, 0.875, 0.2188, 0.875, 0.1875, 0.875, 0.2188, 0.875, 0.25, 0.875, 0.25, 0.875, 0.2188, 0.875, 0.2188, 0.875, 0.25, 0.875, 0.25, 0.875, 0.2188, 0.875, 0.1875, 0.875, 0.2188, 0.875, 0.2188, 0.875, 0.1875, 0.875, 0.2188, 0.875, 0.25, 0.875, 0.25, 0.875, 0.2188, 0.875, 0.25, 0.875, 0.2812, 0.875, 0.2812, 0.875, 0.25, 0.875, 0.25, 0.875, 0.2812, 0.875, 0.2812, 0.875, 0.25, 0.875, 0.2188, 0.875, 0.25, 0.875, 0.25, 0.875, 0.2188, 0.875, 0.25, 0.875, 0.2812, 0.875, 0.2812, 0.875, 0.25, 0.875, 0.2812, 0.875, 0.3125, 0.875, 0.3125, 0.875, 0.2812, 0.875, 0.2812, 0.875, 0.3125, 0.875, 0.3125, 0.875, 0.2812, 0.875, 0.25, 0.875, 0.2812, 0.875, 0.2812, 0.875, 0.25, 0.875, 0.2812, 0.875, 0.3125, 0.875, 0.3125, 0.875, 0.2812, 0.875, 0.3125, 0.875, 0.3438, 0.875, 0.3438, 0.875, 0.3125, 0.875, 0.3125, 0.875, 0.3438, 0.875, 0.3438, 0.875, 0.3125, 0.875, 0.2812, 0.875, 0.3125, 0.875, 0.3125, 0.875, 0.2812, 0.875, 0.3125, 0.875, 0.3438, 0.875, 0.3438, 0.875, 0.3125, 0.875, 0.3438, 0.875, 0.375, 0.875, 0.375, 0.875, 0.3438, 0.875, 0.3438, 0.875, 0.375, 0.875, 0.375, 0.875, 0.3438, 0.875, 0.3125, 0.875, 0.3438, 0.875, 0.3438, 0.875, 0.3125, 0.875, 0.3438, 0.875, 0.375, 0.875, 0.375, 0.875, 0.3438, 0.875, 0.375, 0.875, 0.4062, 0.875, 0.4062, 0.875, 0.375, 0.875, 0.375, 0.875, 0.4062, 0.875, 0.4062, 0.875, 0.375, 0.875, 0.3438, 0.875, 0.375, 0.875, 0.375, 0.875, 0.3438, 0.875, 0.375, 0.875, 0.4062, 0.875, 0.4062, 0.875, 0.375, 0.875, 0.4062, 0.875, 0.4375, 0.875, 0.4375, 0.875, 0.4062, 0.875, 0.4062, 0.875, 0.4375, 0.875, 0.4375, 0.875, 0.4062, 0.875, 0.375, 0.875, 0.4062, 0.875, 0.4062, 0.875, 0.375, 0.875, 0.4062, 0.875, 0.4375, 0.875, 0.4375, 0.875, 0.4062, 0.875, 0.4375, 0.875, 0.4688, 0.875, 0.4688, 0.875, 0.4375, 0.875, 0.4375, 0.875, 0.4688, 0.875, 0.4688, 0.875, 0.4375, 0.875, 0.4062, 0.875, 0.4375, 0.875, 0.4375, 0.875, 0.4062, 0.875, 0.4375, 0.875, 0.4688, 0.875, 0.4688, 0.875, 0.4375, 0.875, 0.4688, 0.875, 0.5, 0.875, 0.5, 0.875, 0.4688, 0.875, 0.4688, 0.875, 0.5, 0.875, 0.5, 0.875, 0.4688, 0.875, 0.4375, 0.875, 0.4688, 0.875, 0.4688, 0.875, 0.4375, 0.875, 0.4688, 0.875, 0.5, 0.875, 0.5, 0.875, 0.4688, 0.875, 0.5, 0.875, 0.5312, 0.875, 0.5312, 0.875, 0.5, 0.875, 0.5, 0.875, 0.5312, 0.875, 0.5312, 0.875, 0.5, 0.875, 0.4688, 0.875, 0.5, 0.875, 0.5, 0.875, 0.4688, 0.875, 0.5, 0.875, 0.5312, 0.875, 0.5312, 0.875, 0.5, 0.875, 0.5312, 0.875, 0.5625, 0.875, 0.5625, 0.875, 0.5312, 0.875, 0.5312, 0.875, 0.5625, 0.875, 0.5625, 0.875, 0.5312, 0.875, 0.5, 0.875, 0.5312, 0.875, 0.5312, 0.875, 0.5, 0.875, 0.5312, 0.875, 0.5625, 0.875, 0.5625, 0.875, 0.5312, 0.875, 0.5625, 0.875, 0.5938, 0.875, 0.5938, 0.875, 0.5625, 0.875, 0.5625, 0.875, 0.5938, 0.875, 0.5938, 0.875, 0.5625, 0.875, 0.5312, 0.875, 0.5625, 0.875, 0.5625, 0.875, 0.5312, 0.875, 0.5625, 0.875, 0.5938, 0.875, 0.5938, 0.875, 0.5625, 0.875, 0.5938, 0.875, 0.625, 0.875, 0.625, 0.875, 0.5938, 0.875, 0.5938, 0.875, 0.625, 0.875, 0.625, 0.875, 0.5938, 0.875, 0.5625, 0.875, 0.5938, 0.875, 0.5938, 0.875, 0.5625, 0.875, 0.5938, 0.875, 0.625, 0.875, 0.625, 0.875, 0.5938, 0.875, 0.625, 0.875, 0.6562, 0.875, 0.6562, 0.875, 0.625, 0.875, 0.625, 0.875, 0.6562, 0.875, 0.6562, 0.875, 0.625, 0.875, 0.5938, 0.875, 0.625, 0.875, 0.625, 0.875, 0.5938, 0.875, 0.625, 0.875, 0.6562, 0.875, 0.6562, 0.875, 0.625, 0.875, 0.6562, 0.875, 0.6875, 0.875, 0.6875, 0.875, 0.6562, 0.875, 0.6562, 0.875, 0.6875, 0.875, 0.6875, 0.875, 0.6562, 0.875, 0.625, 0.875, 0.6562, 0.875, 0.6562, 0.875, 0.625, 0.875, 0.6562, 0.875, 0.6875, 0.875, 0.6875, 0.875, 0.6562, 0.875, 0.6875, 0.875, 0.7188, 0.875, 0.7187, 0.875, 0.6875, 0.875, 0.6875, 0.875, 0.7188, 0.875, 0.7188, 0.875, 0.6875, 0.875, 0.6562, 0.875, 0.6875, 0.875, 0.6875, 0.875, 0.6562, 0.875, 0.6875, 0.875, 0.7188, 0.875, 0.7188, 0.875, 0.6875, 0.875, 0.7188, 0.875, 0.75, 0.875, 0.75, 0.875, 0.7187, 0.875, 0.7188, 0.875, 0.75, 0.875, 0.75, 0.875, 0.7188, 0.875, 0.6875, 0.875, 0.7188, 0.875, 0.7188, 0.875, 0.6875, 0.875, 0.7188, 0.875, 0.75, 0.875, 0.75, 0.875, 0.7188, 0.875, 0.75, 0.875, 0.7812, 0.875, 0.7812, 0.875, 0.75, 0.875, 0.75, 0.875, 0.7812, 0.875, 0.7812, 0.875, 0.75, 0.875, 0.7188, 0.875, 0.75, 0.875, 0.75, 0.875, 0.7188, 0.875, 0.75, 0.875, 0.7812, 0.875, 0.7812, 0.875, 0.75, 0.875, 0.7812, 0.875, 0.8125, 0.875, 0.8125, 0.875, 0.7812, 0.875, 0.7812, 0.875, 0.8125, 0.875, 0.8125, 0.875, 0.7812, 0.875, 0.75, 0.875, 0.7812, 0.875, 0.7812, 0.875, 0.75, 0.875, 0.7812, 0.875, 0.8125, 0.875, 0.8125, 0.875, 0.7812, 0.875, 0.8125, 0.875, 0.8438, 0.875, 0.8438, 0.875, 0.8125, 0.875, 0.8125, 0.875, 0.8438, 0.875, 0.8438, 0.875, 0.8125, 0.875, 0.7812, 0.875, 0.8125, 0.875, 0.8125, 0.875, 0.7812, 0.875, 0.8125, 0.875, 0.8438, 0.875, 0.8438, 0.875, 0.8125, 0.875, 0.8438, 0.875, 0.875, 0.875, 0.875, 0.875, 0.8438, 0.875, 0.8438, 0.875, 0.875, 0.875, 0.875, 0.875, 0.8438, 0.875, 0.8125, 0.875, 0.8438, 0.875, 0.8438, 0.875, 0.8125, 0.875, 0.8438, 0.875, 0.875, 0.875, 0.875, 0.875, 0.8438, 0.875, 0.875, 0.875, 0.9062, 0.875, 0.9062, 0.875, 0.875, 0.875, 0.875, 0.875, 0.9062, 0.875, 0.9062, 0.875, 0.875, 0.875, 0.8438, 0.875, 0.875, 0.875, 0.875, 0.875, 0.8438, 0.875, 0.875, 0.875, 0.9062, 0.875, 0.9062, 0.875, 0.875, 0.875, 0.9062, 0.875, 0.9375, 0.875, 0.9375, 0.875, 0.9062, 0.875, 0.9062, 0.875, 0.9375, 0.875, 0.9375, 0.875, 0.9062, 0.875, 0.875, 0.875, 0.9062, 0.875, 0.9062, 0.875, 0.875, 0.875, 0.9062, 0.875, 0.9375, 0.875, 0.9375, 0.875, 0.9062, 0.875, 0.9375, 0.875, 0.9688, 0.875, 0.9688, 0.875, 0.9375, 0.875, 0.9375, 0.875, 0.9688, 0.875, 0.9688, 0.875, 0.9375, 0.875, 0.9062, 0.875, 0.9375, 0.875, 0.9375, 0.875, 0.9062, 0.875, 0.9375, 0.875, 0.9688, 0.875, 0.9688, 0.875, 0.9375, 0.875, 0.9688, 0.875, 1.0, 0.875, 1.0, 0.875, 0.9688, 0.875])
me_cylinder.update()

# ---- objects
ob_light = bpy.data.objects.new('Light', light_light)
ob_camera = bpy.data.objects.new('Camera', cam_camera)
ob_cylinder = bpy.data.objects.new('Cylinder', me_cylinder)

# ---- transforms, parenting, visibility, modifiers, constraints
ob_light.location = (4.076, 1.005, 5.904)
ob_light.rotation_euler = (0.6503, 0.05522, 1.866)
ob_light.lock_rotations_4d = False
ob_light.empty_display_type = 'ARROWS'
ob_light.color = (0.0, 0.0, 0.0, 0.0)
ob_light.lineart.crease_threshold = 0.0
ob_camera.location = (7.359, -6.926, 4.958)
ob_camera.rotation_euler = (1.109, 0.0, 0.8149)
ob_camera.lock_rotations_4d = False
ob_camera.empty_display_type = 'ARROWS'
ob_camera.color = (0.0, 0.0, 0.0, 0.0)
ob_camera.display_type = 'WIRE'
ob_camera.lineart.crease_threshold = 0.0
ob_cylinder.location = (0.0, 0.0, 0.0)

# ---- collection membership
col_collection.objects.link(ob_light)
col_collection.objects.link(ob_camera)
col_collection.objects.link(ob_cylinder)

# ---- scene / render settings (as saved in the file)
scene.camera = ob_camera
scene.frame_start = 1; scene.frame_end = 250; scene.frame_set(1)
scene.render.engine = 'BLENDER_EEVEE_NEXT'
bpy.context.view_layer.update()
